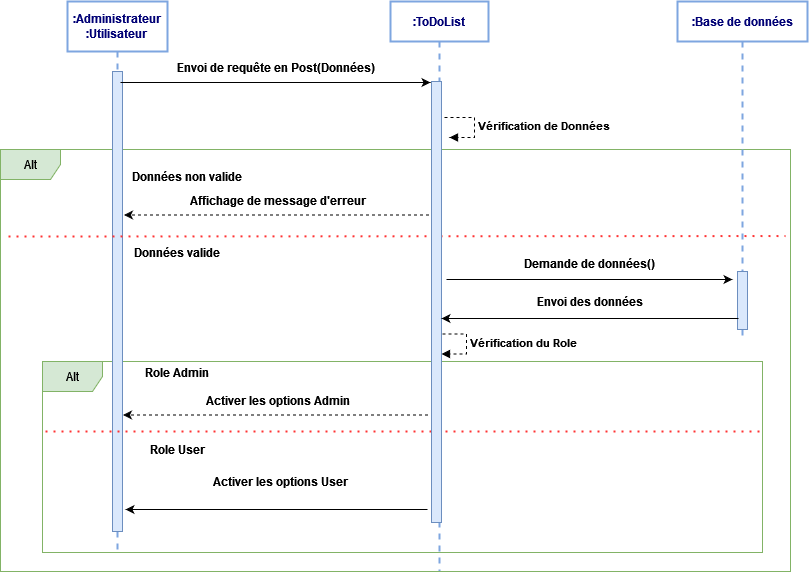

The diagram above was exported from draw.io. Its source (the exported page's mxGraphModel, read from the mxfile embedded in the PNG):
<mxGraphModel dx="782" dy="393" grid="1" gridSize="10" guides="1" tooltips="1" connect="1" arrows="1" fold="1" page="1" pageScale="1" pageWidth="827" pageHeight="1169" math="0" shadow="0">
  <root>
    <mxCell id="0" />
    <mxCell id="1" parent="0" />
    <mxCell id="55eQh0N4ZbvZeB_I4Qsy-2" value=":ToDoList" style="shape=umlLifeline;perimeter=lifelinePerimeter;whiteSpace=wrap;html=1;container=1;collapsible=0;recursiveResize=0;outlineConnect=0;strokeColor=#7EA6E0;strokeWidth=2;gradientColor=none;fontColor=#000075;align=center;fontStyle=1" vertex="1" parent="1">
      <mxGeometry x="462" y="80" width="98" height="570" as="geometry" />
    </mxCell>
    <mxCell id="55eQh0N4ZbvZeB_I4Qsy-3" value="Alt" style="shape=umlFrame;whiteSpace=wrap;html=1;fillColor=#d5e8d4;strokeColor=#82b366;" vertex="1" parent="55eQh0N4ZbvZeB_I4Qsy-2">
      <mxGeometry x="-390" y="148" width="790" height="422" as="geometry" />
    </mxCell>
    <mxCell id="55eQh0N4ZbvZeB_I4Qsy-4" value="Données valide" style="text;html=1;strokeColor=none;fillColor=none;align=center;verticalAlign=middle;whiteSpace=wrap;rounded=0;fontStyle=1" vertex="1" parent="55eQh0N4ZbvZeB_I4Qsy-2">
      <mxGeometry x="-271" y="241" width="115" height="20" as="geometry" />
    </mxCell>
    <mxCell id="55eQh0N4ZbvZeB_I4Qsy-5" value="Vérification du Role" style="edgeStyle=orthogonalEdgeStyle;html=1;align=left;spacingLeft=2;endArrow=block;rounded=0;entryX=1;entryY=0;dashed=1;fontStyle=1" edge="1" parent="55eQh0N4ZbvZeB_I4Qsy-2">
      <mxGeometry relative="1" as="geometry">
        <mxPoint x="46" y="332.5" as="sourcePoint" />
        <Array as="points">
          <mxPoint x="76" y="332.5" />
        </Array>
        <mxPoint x="51" y="352.5" as="targetPoint" />
      </mxGeometry>
    </mxCell>
    <mxCell id="55eQh0N4ZbvZeB_I4Qsy-10" style="edgeStyle=orthogonalEdgeStyle;rounded=0;orthogonalLoop=1;jettySize=auto;html=1;strokeColor=#000000;strokeWidth=1;" edge="1" parent="55eQh0N4ZbvZeB_I4Qsy-2">
      <mxGeometry relative="1" as="geometry">
        <mxPoint x="-265" y="508" as="targetPoint" />
        <Array as="points">
          <mxPoint x="-235" y="508" />
          <mxPoint x="-235" y="508" />
        </Array>
        <mxPoint x="37" y="508" as="sourcePoint" />
      </mxGeometry>
    </mxCell>
    <mxCell id="55eQh0N4ZbvZeB_I4Qsy-23" value="Role User" style="text;html=1;strokeColor=none;fillColor=none;align=center;verticalAlign=middle;whiteSpace=wrap;rounded=0;fontStyle=1" vertex="1" parent="55eQh0N4ZbvZeB_I4Qsy-2">
      <mxGeometry x="-269" y="438" width="113" height="20" as="geometry" />
    </mxCell>
    <mxCell id="55eQh0N4ZbvZeB_I4Qsy-1" value="Alt" style="shape=umlFrame;whiteSpace=wrap;html=1;fillColor=#d5e8d4;strokeColor=#82b366;" vertex="1" parent="1">
      <mxGeometry x="114" y="440" width="720" height="191" as="geometry" />
    </mxCell>
    <mxCell id="55eQh0N4ZbvZeB_I4Qsy-12" value="&lt;div&gt;:Administrateur &lt;br&gt;&lt;/div&gt;&lt;div&gt;:Utilisateur&lt;br&gt;&lt;/div&gt;" style="shape=umlLifeline;perimeter=lifelinePerimeter;whiteSpace=wrap;html=1;container=1;collapsible=0;recursiveResize=0;outlineConnect=0;strokeColor=#7EA6E0;strokeWidth=2;gradientColor=none;fontColor=#000075;align=center;fontStyle=1;size=50;" vertex="1" parent="1">
      <mxGeometry x="139" y="80" width="100" height="551" as="geometry" />
    </mxCell>
    <mxCell id="55eQh0N4ZbvZeB_I4Qsy-13" value="" style="html=1;points=[];perimeter=orthogonalPerimeter;fillColor=#dae8fc;strokeColor=#6c8ebf;" vertex="1" parent="55eQh0N4ZbvZeB_I4Qsy-12">
      <mxGeometry x="45" y="70" width="10" height="460" as="geometry" />
    </mxCell>
    <mxCell id="55eQh0N4ZbvZeB_I4Qsy-14" value=":Base de données" style="shape=umlLifeline;perimeter=lifelinePerimeter;whiteSpace=wrap;html=1;container=1;collapsible=0;recursiveResize=0;outlineConnect=0;strokeColor=#7EA6E0;strokeWidth=2;gradientColor=none;fontColor=#000075;align=center;fontStyle=1" vertex="1" parent="1">
      <mxGeometry x="749" y="80" width="130" height="340" as="geometry" />
    </mxCell>
    <mxCell id="xwdMENv-kjlfiFgsDdqa-1" value="" style="html=1;points=[];perimeter=orthogonalPerimeter;fillColor=#dae8fc;strokeColor=#6c8ebf;" vertex="1" parent="55eQh0N4ZbvZeB_I4Qsy-14">
      <mxGeometry x="60" y="270" width="10" height="58" as="geometry" />
    </mxCell>
    <mxCell id="55eQh0N4ZbvZeB_I4Qsy-16" value="&lt;div&gt;Envoi de requête en Post(Données)&lt;br&gt;&lt;/div&gt;" style="text;html=1;strokeColor=none;fillColor=none;align=center;verticalAlign=middle;whiteSpace=wrap;rounded=0;fontStyle=1" vertex="1" parent="1">
      <mxGeometry x="213" y="136" width="270" height="20" as="geometry" />
    </mxCell>
    <mxCell id="55eQh0N4ZbvZeB_I4Qsy-17" style="edgeStyle=orthogonalEdgeStyle;rounded=0;orthogonalLoop=1;jettySize=auto;html=1;strokeColor=#000000;strokeWidth=1;" edge="1" parent="1">
      <mxGeometry relative="1" as="geometry">
        <mxPoint x="502" y="161" as="targetPoint" />
        <Array as="points">
          <mxPoint x="502" y="161" />
        </Array>
        <mxPoint x="192" y="161" as="sourcePoint" />
      </mxGeometry>
    </mxCell>
    <mxCell id="55eQh0N4ZbvZeB_I4Qsy-18" value="Données non valide" style="text;html=1;strokeColor=none;fillColor=none;align=center;verticalAlign=middle;whiteSpace=wrap;rounded=0;fontStyle=1" vertex="1" parent="1">
      <mxGeometry x="189" y="245" width="140" height="20" as="geometry" />
    </mxCell>
    <mxCell id="55eQh0N4ZbvZeB_I4Qsy-19" style="edgeStyle=orthogonalEdgeStyle;rounded=0;orthogonalLoop=1;jettySize=auto;html=1;dashed=1;strokeColor=#000000;strokeWidth=1;" edge="1" parent="1">
      <mxGeometry relative="1" as="geometry">
        <mxPoint x="500.5" y="293.5" as="sourcePoint" />
        <mxPoint x="195.5" y="293.5" as="targetPoint" />
        <Array as="points">
          <mxPoint x="431.5" y="293.5" />
          <mxPoint x="431.5" y="293.5" />
        </Array>
      </mxGeometry>
    </mxCell>
    <mxCell id="55eQh0N4ZbvZeB_I4Qsy-20" value="Affichage de message d'erreur" style="text;html=1;strokeColor=none;fillColor=none;align=center;verticalAlign=middle;whiteSpace=wrap;rounded=0;fontStyle=1" vertex="1" parent="1">
      <mxGeometry x="218" y="269" width="264" height="20" as="geometry" />
    </mxCell>
    <mxCell id="55eQh0N4ZbvZeB_I4Qsy-21" value="" style="endArrow=none;dashed=1;html=1;dashPattern=1 3;strokeWidth=2;entryX=0.995;entryY=0.171;entryDx=0;entryDy=0;entryPerimeter=0;fillColor=#d5e8d4;strokeColor=#FF3333;" edge="1" parent="1">
      <mxGeometry width="50" height="50" relative="1" as="geometry">
        <mxPoint x="80" y="315" as="sourcePoint" />
        <mxPoint x="857.05" y="314.519" as="targetPoint" />
        <Array as="points" />
      </mxGeometry>
    </mxCell>
    <mxCell id="55eQh0N4ZbvZeB_I4Qsy-22" value="Vérification de Données" style="edgeStyle=orthogonalEdgeStyle;html=1;align=left;spacingLeft=2;endArrow=block;rounded=0;entryX=1;entryY=0;dashed=1;fontStyle=1" edge="1" parent="1">
      <mxGeometry relative="1" as="geometry">
        <mxPoint x="516" y="196" as="sourcePoint" />
        <Array as="points">
          <mxPoint x="546" y="196" />
        </Array>
        <mxPoint x="521" y="216" as="targetPoint" />
      </mxGeometry>
    </mxCell>
    <mxCell id="55eQh0N4ZbvZeB_I4Qsy-24" style="edgeStyle=orthogonalEdgeStyle;rounded=0;orthogonalLoop=1;jettySize=auto;html=1;dashed=1;strokeColor=#000000;strokeWidth=1;" edge="1" parent="1">
      <mxGeometry relative="1" as="geometry">
        <mxPoint x="499.5" y="493.5" as="sourcePoint" />
        <mxPoint x="194.5" y="493.5" as="targetPoint" />
        <Array as="points">
          <mxPoint x="430.5" y="493.5" />
          <mxPoint x="430.5" y="493.5" />
        </Array>
      </mxGeometry>
    </mxCell>
    <mxCell id="55eQh0N4ZbvZeB_I4Qsy-25" value="Activer les options Admin" style="text;html=1;strokeColor=none;fillColor=none;align=center;verticalAlign=middle;whiteSpace=wrap;rounded=0;fontStyle=1" vertex="1" parent="1">
      <mxGeometry x="218" y="469" width="264" height="20" as="geometry" />
    </mxCell>
    <mxCell id="55eQh0N4ZbvZeB_I4Qsy-26" value="" style="endArrow=none;dashed=1;html=1;dashPattern=1 3;strokeWidth=2;fillColor=#d5e8d4;strokeColor=#FF3333;exitX=0.003;exitY=0.303;exitDx=0;exitDy=0;exitPerimeter=0;" edge="1" parent="1">
      <mxGeometry width="50" height="50" relative="1" as="geometry">
        <mxPoint x="116.99700000000007" y="510.00299999999993" as="sourcePoint" />
        <mxPoint x="832" y="510" as="targetPoint" />
        <Array as="points" />
      </mxGeometry>
    </mxCell>
    <mxCell id="55eQh0N4ZbvZeB_I4Qsy-27" value="Role Admin" style="text;html=1;strokeColor=none;fillColor=none;align=center;verticalAlign=middle;whiteSpace=wrap;rounded=0;fontStyle=1" vertex="1" parent="1">
      <mxGeometry x="179" y="441" width="140" height="20" as="geometry" />
    </mxCell>
    <mxCell id="55eQh0N4ZbvZeB_I4Qsy-28" value="" style="html=1;points=[];perimeter=orthogonalPerimeter;fillColor=#dae8fc;strokeColor=#6c8ebf;" vertex="1" parent="1">
      <mxGeometry x="503" y="160" width="10" height="441" as="geometry" />
    </mxCell>
    <mxCell id="55eQh0N4ZbvZeB_I4Qsy-11" value="Activer les options User" style="text;html=1;strokeColor=none;fillColor=none;align=center;verticalAlign=middle;whiteSpace=wrap;rounded=0;fontStyle=1" vertex="1" parent="1">
      <mxGeometry x="217" y="550" width="270" height="20" as="geometry" />
    </mxCell>
    <mxCell id="3loqxDPw1pX-OQthWXUp-1" value="&lt;div&gt;Demande de données()&lt;br&gt;&lt;/div&gt;" style="text;html=1;strokeColor=none;fillColor=none;align=center;verticalAlign=middle;whiteSpace=wrap;rounded=0;fontStyle=1" vertex="1" parent="1">
      <mxGeometry x="527" y="332" width="270" height="20" as="geometry" />
    </mxCell>
    <mxCell id="3loqxDPw1pX-OQthWXUp-2" style="edgeStyle=orthogonalEdgeStyle;rounded=0;orthogonalLoop=1;jettySize=auto;html=1;strokeColor=#000000;strokeWidth=1;" edge="1" parent="1">
      <mxGeometry relative="1" as="geometry">
        <mxPoint x="804" y="358" as="targetPoint" />
        <Array as="points">
          <mxPoint x="798" y="358" />
        </Array>
        <mxPoint x="518" y="358" as="sourcePoint" />
      </mxGeometry>
    </mxCell>
    <mxCell id="3loqxDPw1pX-OQthWXUp-3" value="Envoi des données" style="text;html=1;strokeColor=none;fillColor=none;align=center;verticalAlign=middle;whiteSpace=wrap;rounded=0;fontStyle=1" vertex="1" parent="1">
      <mxGeometry x="527" y="370" width="270" height="20" as="geometry" />
    </mxCell>
    <mxCell id="3loqxDPw1pX-OQthWXUp-4" style="edgeStyle=orthogonalEdgeStyle;rounded=0;orthogonalLoop=1;jettySize=auto;html=1;strokeColor=#000000;strokeWidth=1;" edge="1" parent="1">
      <mxGeometry relative="1" as="geometry">
        <mxPoint x="513" y="397" as="targetPoint" />
        <Array as="points">
          <mxPoint x="543" y="397" />
          <mxPoint x="543" y="397" />
        </Array>
        <mxPoint x="810" y="397" as="sourcePoint" />
      </mxGeometry>
    </mxCell>
  </root>
</mxGraphModel>